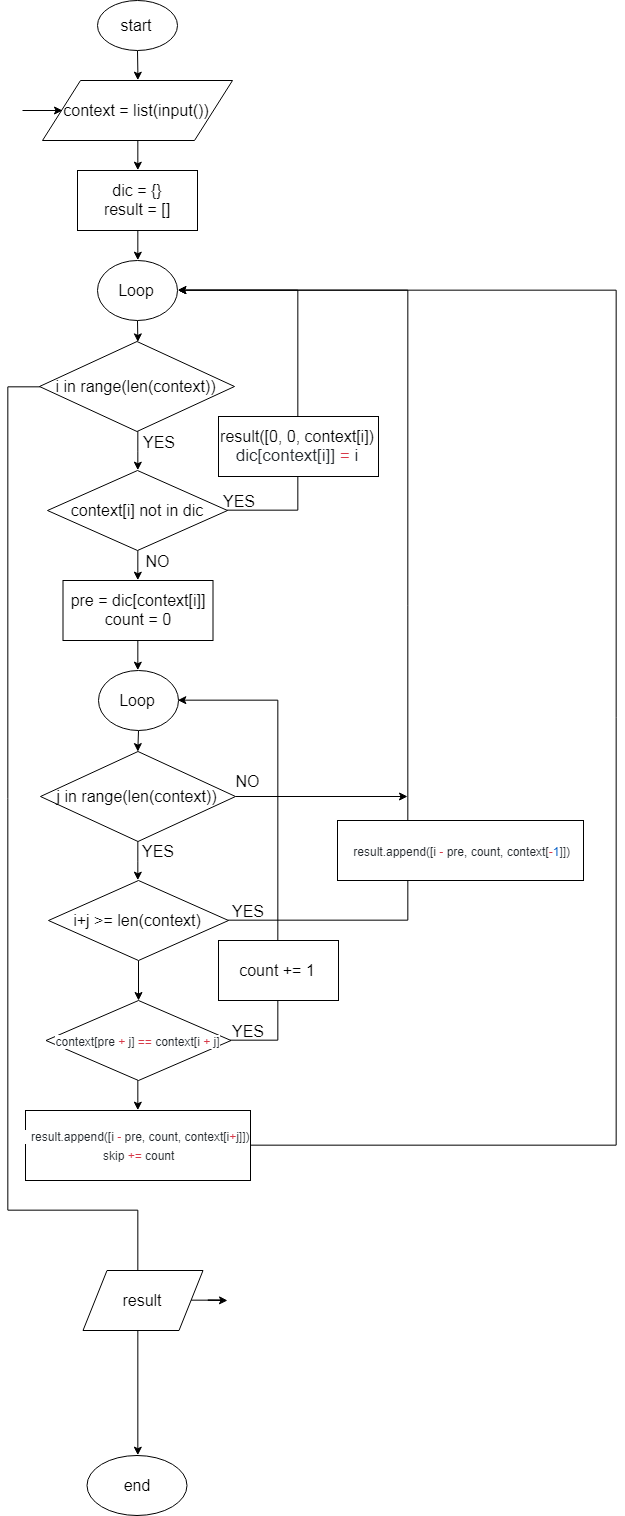

The diagram above was exported from draw.io. Its source (the exported page's mxGraphModel, read from the mxfile embedded in the PNG):
<mxGraphModel dx="743" dy="1292" grid="1" gridSize="10" guides="1" tooltips="1" connect="1" arrows="1" fold="1" page="1" pageScale="1" pageWidth="850" pageHeight="1100" math="0" shadow="0">
  <root>
    <mxCell id="0" />
    <mxCell id="1" parent="0" />
    <mxCell id="RqpHJXPbtQvBf7fD89gg-3" style="edgeStyle=orthogonalEdgeStyle;rounded=0;orthogonalLoop=1;jettySize=auto;html=1;entryX=0.5;entryY=0;entryDx=0;entryDy=0;fontSize=16;" edge="1" parent="1" source="RqpHJXPbtQvBf7fD89gg-1" target="RqpHJXPbtQvBf7fD89gg-2">
      <mxGeometry relative="1" as="geometry" />
    </mxCell>
    <mxCell id="RqpHJXPbtQvBf7fD89gg-1" value="start" style="ellipse;whiteSpace=wrap;html=1;fontSize=16;" vertex="1" parent="1">
      <mxGeometry x="150" y="60" width="80" height="50" as="geometry" />
    </mxCell>
    <mxCell id="RqpHJXPbtQvBf7fD89gg-5" style="edgeStyle=orthogonalEdgeStyle;rounded=0;orthogonalLoop=1;jettySize=auto;html=1;entryX=0.5;entryY=0;entryDx=0;entryDy=0;fontSize=16;" edge="1" parent="1" source="RqpHJXPbtQvBf7fD89gg-2" target="RqpHJXPbtQvBf7fD89gg-4">
      <mxGeometry relative="1" as="geometry" />
    </mxCell>
    <mxCell id="RqpHJXPbtQvBf7fD89gg-2" value="context = list(input())" style="shape=parallelogram;perimeter=parallelogramPerimeter;whiteSpace=wrap;html=1;fontSize=16;" vertex="1" parent="1">
      <mxGeometry x="95" y="140" width="190" height="60" as="geometry" />
    </mxCell>
    <mxCell id="RqpHJXPbtQvBf7fD89gg-7" style="edgeStyle=orthogonalEdgeStyle;rounded=0;orthogonalLoop=1;jettySize=auto;html=1;entryX=0.5;entryY=0;entryDx=0;entryDy=0;fontSize=16;" edge="1" parent="1" source="RqpHJXPbtQvBf7fD89gg-4" target="RqpHJXPbtQvBf7fD89gg-6">
      <mxGeometry relative="1" as="geometry" />
    </mxCell>
    <mxCell id="RqpHJXPbtQvBf7fD89gg-4" value="dic = {}&lt;br&gt;result = []" style="rounded=0;whiteSpace=wrap;html=1;fontSize=16;" vertex="1" parent="1">
      <mxGeometry x="130" y="230" width="120" height="60" as="geometry" />
    </mxCell>
    <mxCell id="RqpHJXPbtQvBf7fD89gg-9" style="edgeStyle=orthogonalEdgeStyle;rounded=0;orthogonalLoop=1;jettySize=auto;html=1;fontSize=16;" edge="1" parent="1" source="RqpHJXPbtQvBf7fD89gg-6" target="RqpHJXPbtQvBf7fD89gg-8">
      <mxGeometry relative="1" as="geometry" />
    </mxCell>
    <mxCell id="RqpHJXPbtQvBf7fD89gg-6" value="Loop" style="ellipse;whiteSpace=wrap;html=1;fontSize=16;" vertex="1" parent="1">
      <mxGeometry x="150" y="320" width="80" height="60" as="geometry" />
    </mxCell>
    <mxCell id="RqpHJXPbtQvBf7fD89gg-12" style="edgeStyle=orthogonalEdgeStyle;rounded=0;orthogonalLoop=1;jettySize=auto;html=1;fontSize=16;entryX=0.5;entryY=0;entryDx=0;entryDy=0;" edge="1" parent="1" source="RqpHJXPbtQvBf7fD89gg-8" target="RqpHJXPbtQvBf7fD89gg-13">
      <mxGeometry relative="1" as="geometry">
        <mxPoint x="190" y="680" as="targetPoint" />
        <Array as="points">
          <mxPoint x="60" y="446" />
          <mxPoint x="60" y="1270" />
          <mxPoint x="190" y="1270" />
        </Array>
      </mxGeometry>
    </mxCell>
    <mxCell id="RqpHJXPbtQvBf7fD89gg-16" style="edgeStyle=orthogonalEdgeStyle;rounded=0;orthogonalLoop=1;jettySize=auto;html=1;entryX=0.5;entryY=0;entryDx=0;entryDy=0;fontSize=16;" edge="1" parent="1" source="RqpHJXPbtQvBf7fD89gg-8" target="RqpHJXPbtQvBf7fD89gg-10">
      <mxGeometry relative="1" as="geometry" />
    </mxCell>
    <mxCell id="RqpHJXPbtQvBf7fD89gg-8" value="i in range(len(context))" style="rhombus;whiteSpace=wrap;html=1;fontSize=16;" vertex="1" parent="1">
      <mxGeometry x="92" y="401" width="195" height="90" as="geometry" />
    </mxCell>
    <mxCell id="RqpHJXPbtQvBf7fD89gg-17" style="edgeStyle=orthogonalEdgeStyle;rounded=0;orthogonalLoop=1;jettySize=auto;html=1;fontSize=16;entryX=1;entryY=0.5;entryDx=0;entryDy=0;" edge="1" parent="1" source="RqpHJXPbtQvBf7fD89gg-10" target="RqpHJXPbtQvBf7fD89gg-6">
      <mxGeometry relative="1" as="geometry">
        <mxPoint x="360" y="350" as="targetPoint" />
        <Array as="points">
          <mxPoint x="350" y="570" />
          <mxPoint x="350" y="350" />
        </Array>
      </mxGeometry>
    </mxCell>
    <mxCell id="RqpHJXPbtQvBf7fD89gg-20" style="edgeStyle=orthogonalEdgeStyle;rounded=0;orthogonalLoop=1;jettySize=auto;html=1;entryX=0.5;entryY=0;entryDx=0;entryDy=0;fontSize=16;" edge="1" parent="1" source="RqpHJXPbtQvBf7fD89gg-10" target="RqpHJXPbtQvBf7fD89gg-19">
      <mxGeometry relative="1" as="geometry" />
    </mxCell>
    <mxCell id="RqpHJXPbtQvBf7fD89gg-10" value="context[i] not in dic" style="rhombus;whiteSpace=wrap;html=1;fontSize=16;" vertex="1" parent="1">
      <mxGeometry x="100" y="530" width="180" height="80" as="geometry" />
    </mxCell>
    <mxCell id="RqpHJXPbtQvBf7fD89gg-13" value="end" style="ellipse;whiteSpace=wrap;html=1;fontSize=16;" vertex="1" parent="1">
      <mxGeometry x="139.5" y="1515" width="100" height="60" as="geometry" />
    </mxCell>
    <mxCell id="RqpHJXPbtQvBf7fD89gg-18" value="result([0, 0, context[i])&lt;br&gt;&lt;font style=&quot;font-size: 17px&quot;&gt;&lt;span style=&quot;color: rgb(36 , 41 , 46) ; white-space: pre ; background-color: rgb(255 , 255 , 255)&quot;&gt;dic[context[i]] &lt;/span&gt;&lt;span class=&quot;pl-k&quot; style=&quot;box-sizing: border-box ; color: rgb(215 , 58 , 73) ; white-space: pre ; background-color: rgb(255 , 255 , 255)&quot;&gt;=&lt;/span&gt;&lt;span style=&quot;color: rgb(36 , 41 , 46) ; white-space: pre ; background-color: rgb(255 , 255 , 255)&quot;&gt; i&lt;/span&gt;&lt;/font&gt;" style="rounded=0;whiteSpace=wrap;html=1;fontSize=16;" vertex="1" parent="1">
      <mxGeometry x="271" y="476" width="160" height="60" as="geometry" />
    </mxCell>
    <mxCell id="RqpHJXPbtQvBf7fD89gg-31" style="edgeStyle=orthogonalEdgeStyle;rounded=0;orthogonalLoop=1;jettySize=auto;html=1;entryX=0.5;entryY=0;entryDx=0;entryDy=0;fontSize=16;" edge="1" parent="1" source="RqpHJXPbtQvBf7fD89gg-19" target="RqpHJXPbtQvBf7fD89gg-22">
      <mxGeometry relative="1" as="geometry" />
    </mxCell>
    <mxCell id="RqpHJXPbtQvBf7fD89gg-19" value="pre = dic[context[i]]&lt;br&gt;count = 0" style="rounded=0;whiteSpace=wrap;html=1;fontSize=16;" vertex="1" parent="1">
      <mxGeometry x="115.5" y="640" width="150" height="60" as="geometry" />
    </mxCell>
    <mxCell id="RqpHJXPbtQvBf7fD89gg-21" style="edgeStyle=orthogonalEdgeStyle;rounded=0;orthogonalLoop=1;jettySize=auto;html=1;fontSize=16;" edge="1" parent="1" source="RqpHJXPbtQvBf7fD89gg-22" target="RqpHJXPbtQvBf7fD89gg-24">
      <mxGeometry relative="1" as="geometry" />
    </mxCell>
    <mxCell id="RqpHJXPbtQvBf7fD89gg-22" value="Loop" style="ellipse;whiteSpace=wrap;html=1;fontSize=16;" vertex="1" parent="1">
      <mxGeometry x="151" y="730" width="80" height="60" as="geometry" />
    </mxCell>
    <mxCell id="RqpHJXPbtQvBf7fD89gg-23" style="edgeStyle=orthogonalEdgeStyle;rounded=0;orthogonalLoop=1;jettySize=auto;html=1;entryX=0.5;entryY=0;entryDx=0;entryDy=0;fontSize=16;" edge="1" parent="1" source="RqpHJXPbtQvBf7fD89gg-24" target="RqpHJXPbtQvBf7fD89gg-27">
      <mxGeometry relative="1" as="geometry" />
    </mxCell>
    <mxCell id="RqpHJXPbtQvBf7fD89gg-44" style="edgeStyle=orthogonalEdgeStyle;rounded=0;orthogonalLoop=1;jettySize=auto;html=1;fontSize=16;" edge="1" parent="1" source="RqpHJXPbtQvBf7fD89gg-24">
      <mxGeometry relative="1" as="geometry">
        <mxPoint x="460" y="856" as="targetPoint" />
      </mxGeometry>
    </mxCell>
    <mxCell id="RqpHJXPbtQvBf7fD89gg-24" value="j in range(len(context))" style="rhombus;whiteSpace=wrap;html=1;fontSize=16;" vertex="1" parent="1">
      <mxGeometry x="93" y="811" width="195" height="90" as="geometry" />
    </mxCell>
    <mxCell id="RqpHJXPbtQvBf7fD89gg-25" style="edgeStyle=orthogonalEdgeStyle;rounded=0;orthogonalLoop=1;jettySize=auto;html=1;fontSize=16;" edge="1" parent="1" source="RqpHJXPbtQvBf7fD89gg-27">
      <mxGeometry relative="1" as="geometry">
        <mxPoint x="230" y="350" as="targetPoint" />
        <Array as="points">
          <mxPoint x="460" y="980" />
        </Array>
      </mxGeometry>
    </mxCell>
    <mxCell id="RqpHJXPbtQvBf7fD89gg-33" style="edgeStyle=orthogonalEdgeStyle;rounded=0;orthogonalLoop=1;jettySize=auto;html=1;fontSize=16;" edge="1" parent="1" source="RqpHJXPbtQvBf7fD89gg-27" target="RqpHJXPbtQvBf7fD89gg-32">
      <mxGeometry relative="1" as="geometry" />
    </mxCell>
    <mxCell id="RqpHJXPbtQvBf7fD89gg-27" value="i+j &amp;gt;= len(context)" style="rhombus;whiteSpace=wrap;html=1;fontSize=16;" vertex="1" parent="1">
      <mxGeometry x="101" y="940" width="180" height="80" as="geometry" />
    </mxCell>
    <mxCell id="RqpHJXPbtQvBf7fD89gg-29" value="&lt;span style=&quot;color: rgb(36 , 41 , 46) ; font-family: , &amp;#34;consolas&amp;#34; , &amp;#34;liberation mono&amp;#34; , &amp;#34;menlo&amp;#34; , monospace ; font-size: 12px ; white-space: pre ; background-color: rgb(255 , 255 , 255)&quot;&gt; result.append([i &lt;/span&gt;&lt;span class=&quot;pl-k&quot; style=&quot;box-sizing: border-box ; color: rgb(215 , 58 , 73) ; font-family: , &amp;#34;consolas&amp;#34; , &amp;#34;liberation mono&amp;#34; , &amp;#34;menlo&amp;#34; , monospace ; font-size: 12px ; white-space: pre ; background-color: rgb(255 , 255 , 255)&quot;&gt;-&lt;/span&gt;&lt;span style=&quot;color: rgb(36 , 41 , 46) ; font-family: , &amp;#34;consolas&amp;#34; , &amp;#34;liberation mono&amp;#34; , &amp;#34;menlo&amp;#34; , monospace ; font-size: 12px ; white-space: pre ; background-color: rgb(255 , 255 , 255)&quot;&gt; pre, count, context[&lt;/span&gt;&lt;span class=&quot;pl-k&quot; style=&quot;box-sizing: border-box ; color: rgb(215 , 58 , 73) ; font-family: , &amp;#34;consolas&amp;#34; , &amp;#34;liberation mono&amp;#34; , &amp;#34;menlo&amp;#34; , monospace ; font-size: 12px ; white-space: pre ; background-color: rgb(255 , 255 , 255)&quot;&gt;-&lt;/span&gt;&lt;span class=&quot;pl-c1&quot; style=&quot;box-sizing: border-box ; color: rgb(0 , 92 , 197) ; font-family: , &amp;#34;consolas&amp;#34; , &amp;#34;liberation mono&amp;#34; , &amp;#34;menlo&amp;#34; , monospace ; font-size: 12px ; white-space: pre ; background-color: rgb(255 , 255 , 255)&quot;&gt;1&lt;/span&gt;&lt;span style=&quot;color: rgb(36 , 41 , 46) ; font-family: , &amp;#34;consolas&amp;#34; , &amp;#34;liberation mono&amp;#34; , &amp;#34;menlo&amp;#34; , monospace ; font-size: 12px ; white-space: pre ; background-color: rgb(255 , 255 , 255)&quot;&gt;]])&lt;/span&gt;" style="rounded=0;whiteSpace=wrap;html=1;fontSize=16;" vertex="1" parent="1">
      <mxGeometry x="390" y="880" width="246" height="60" as="geometry" />
    </mxCell>
    <mxCell id="RqpHJXPbtQvBf7fD89gg-34" style="edgeStyle=orthogonalEdgeStyle;rounded=0;orthogonalLoop=1;jettySize=auto;html=1;fontSize=16;entryX=1;entryY=0.5;entryDx=0;entryDy=0;" edge="1" parent="1" source="RqpHJXPbtQvBf7fD89gg-32" target="RqpHJXPbtQvBf7fD89gg-22">
      <mxGeometry relative="1" as="geometry">
        <mxPoint x="330" y="760" as="targetPoint" />
        <Array as="points">
          <mxPoint x="330" y="1100" />
          <mxPoint x="330" y="760" />
        </Array>
      </mxGeometry>
    </mxCell>
    <mxCell id="RqpHJXPbtQvBf7fD89gg-38" style="edgeStyle=orthogonalEdgeStyle;rounded=0;orthogonalLoop=1;jettySize=auto;html=1;entryX=0.5;entryY=0;entryDx=0;entryDy=0;fontSize=16;" edge="1" parent="1" source="RqpHJXPbtQvBf7fD89gg-32" target="RqpHJXPbtQvBf7fD89gg-37">
      <mxGeometry relative="1" as="geometry" />
    </mxCell>
    <mxCell id="RqpHJXPbtQvBf7fD89gg-32" value="&lt;span style=&quot;color: rgb(36 , 41 , 46) ; font-family: , &amp;#34;consolas&amp;#34; , &amp;#34;liberation mono&amp;#34; , &amp;#34;menlo&amp;#34; , monospace ; font-size: 12px ; white-space: pre ; background-color: rgb(255 , 255 , 255)&quot;&gt;context[pre &lt;/span&gt;&lt;span class=&quot;pl-k&quot; style=&quot;box-sizing: border-box ; color: rgb(215 , 58 , 73) ; font-family: , &amp;#34;consolas&amp;#34; , &amp;#34;liberation mono&amp;#34; , &amp;#34;menlo&amp;#34; , monospace ; font-size: 12px ; white-space: pre ; background-color: rgb(255 , 255 , 255)&quot;&gt;+&lt;/span&gt;&lt;span style=&quot;color: rgb(36 , 41 , 46) ; font-family: , &amp;#34;consolas&amp;#34; , &amp;#34;liberation mono&amp;#34; , &amp;#34;menlo&amp;#34; , monospace ; font-size: 12px ; white-space: pre ; background-color: rgb(255 , 255 , 255)&quot;&gt; j] &lt;/span&gt;&lt;span class=&quot;pl-k&quot; style=&quot;box-sizing: border-box ; color: rgb(215 , 58 , 73) ; font-family: , &amp;#34;consolas&amp;#34; , &amp;#34;liberation mono&amp;#34; , &amp;#34;menlo&amp;#34; , monospace ; font-size: 12px ; white-space: pre ; background-color: rgb(255 , 255 , 255)&quot;&gt;==&lt;/span&gt;&lt;span style=&quot;color: rgb(36 , 41 , 46) ; font-family: , &amp;#34;consolas&amp;#34; , &amp;#34;liberation mono&amp;#34; , &amp;#34;menlo&amp;#34; , monospace ; font-size: 12px ; white-space: pre ; background-color: rgb(255 , 255 , 255)&quot;&gt; context[i &lt;/span&gt;&lt;span class=&quot;pl-k&quot; style=&quot;box-sizing: border-box ; color: rgb(215 , 58 , 73) ; font-family: , &amp;#34;consolas&amp;#34; , &amp;#34;liberation mono&amp;#34; , &amp;#34;menlo&amp;#34; , monospace ; font-size: 12px ; white-space: pre ; background-color: rgb(255 , 255 , 255)&quot;&gt;+&lt;/span&gt;&lt;span style=&quot;color: rgb(36 , 41 , 46) ; font-family: , &amp;#34;consolas&amp;#34; , &amp;#34;liberation mono&amp;#34; , &amp;#34;menlo&amp;#34; , monospace ; font-size: 12px ; white-space: pre ; background-color: rgb(255 , 255 , 255)&quot;&gt; j]&lt;/span&gt;" style="rhombus;whiteSpace=wrap;html=1;fontSize=16;" vertex="1" parent="1">
      <mxGeometry x="98.5" y="1060" width="185" height="80" as="geometry" />
    </mxCell>
    <mxCell id="RqpHJXPbtQvBf7fD89gg-35" value="YES" style="text;html=1;strokeColor=none;fillColor=none;align=center;verticalAlign=middle;whiteSpace=wrap;rounded=0;fontSize=16;" vertex="1" parent="1">
      <mxGeometry x="280" y="1080" width="40" height="20" as="geometry" />
    </mxCell>
    <mxCell id="RqpHJXPbtQvBf7fD89gg-40" style="edgeStyle=orthogonalEdgeStyle;rounded=0;orthogonalLoop=1;jettySize=auto;html=1;fontSize=16;" edge="1" parent="1">
      <mxGeometry relative="1" as="geometry">
        <mxPoint x="230" y="350" as="targetPoint" />
        <mxPoint x="301" y="1205" as="sourcePoint" />
        <Array as="points">
          <mxPoint x="669" y="1205" />
        </Array>
      </mxGeometry>
    </mxCell>
    <mxCell id="RqpHJXPbtQvBf7fD89gg-37" value="&lt;span style=&quot;color: rgb(36 , 41 , 46) ; font-family: , &amp;#34;consolas&amp;#34; , &amp;#34;liberation mono&amp;#34; , &amp;#34;menlo&amp;#34; , monospace ; font-size: 12px ; white-space: pre ; background-color: rgb(255 , 255 , 255)&quot;&gt;  result.append([i &lt;/span&gt;&lt;span class=&quot;pl-k&quot; style=&quot;box-sizing: border-box ; color: rgb(215 , 58 , 73) ; font-family: , &amp;#34;consolas&amp;#34; , &amp;#34;liberation mono&amp;#34; , &amp;#34;menlo&amp;#34; , monospace ; font-size: 12px ; white-space: pre ; background-color: rgb(255 , 255 , 255)&quot;&gt;-&lt;/span&gt;&lt;span style=&quot;color: rgb(36 , 41 , 46) ; font-family: , &amp;#34;consolas&amp;#34; , &amp;#34;liberation mono&amp;#34; , &amp;#34;menlo&amp;#34; , monospace ; font-size: 12px ; white-space: pre ; background-color: rgb(255 , 255 , 255)&quot;&gt; pre, count, context[i&lt;/span&gt;&lt;span class=&quot;pl-k&quot; style=&quot;box-sizing: border-box ; color: rgb(215 , 58 , 73) ; font-family: , &amp;#34;consolas&amp;#34; , &amp;#34;liberation mono&amp;#34; , &amp;#34;menlo&amp;#34; , monospace ; font-size: 12px ; white-space: pre ; background-color: rgb(255 , 255 , 255)&quot;&gt;+&lt;/span&gt;&lt;span style=&quot;color: rgb(36 , 41 , 46) ; font-family: , &amp;#34;consolas&amp;#34; , &amp;#34;liberation mono&amp;#34; , &amp;#34;menlo&amp;#34; , monospace ; font-size: 12px ; white-space: pre ; background-color: rgb(255 , 255 , 255)&quot;&gt;j]])&lt;br&gt;&lt;/span&gt;&lt;span style=&quot;color: rgb(36 , 41 , 46) ; font-family: , &amp;#34;consolas&amp;#34; , &amp;#34;liberation mono&amp;#34; , &amp;#34;menlo&amp;#34; , monospace ; font-size: 12px ; white-space: pre ; background-color: rgb(255 , 255 , 255)&quot;&gt; skip &lt;/span&gt;&lt;span class=&quot;pl-k&quot; style=&quot;box-sizing: border-box ; color: rgb(215 , 58 , 73) ; font-family: , &amp;#34;consolas&amp;#34; , &amp;#34;liberation mono&amp;#34; , &amp;#34;menlo&amp;#34; , monospace ; font-size: 12px ; white-space: pre ; background-color: rgb(255 , 255 , 255)&quot;&gt;+=&lt;/span&gt;&lt;span style=&quot;color: rgb(36 , 41 , 46) ; font-family: , &amp;#34;consolas&amp;#34; , &amp;#34;liberation mono&amp;#34; , &amp;#34;menlo&amp;#34; , monospace ; font-size: 12px ; white-space: pre ; background-color: rgb(255 , 255 , 255)&quot;&gt; count&lt;/span&gt;&lt;span style=&quot;color: rgb(36 , 41 , 46) ; font-family: , &amp;#34;consolas&amp;#34; , &amp;#34;liberation mono&amp;#34; , &amp;#34;menlo&amp;#34; , monospace ; font-size: 12px ; white-space: pre ; background-color: rgb(255 , 255 , 255)&quot;&gt;&lt;br&gt;&lt;/span&gt;" style="rounded=0;whiteSpace=wrap;html=1;fontSize=16;" vertex="1" parent="1">
      <mxGeometry x="78" y="1170" width="225" height="70" as="geometry" />
    </mxCell>
    <mxCell id="RqpHJXPbtQvBf7fD89gg-41" value="count += 1" style="rounded=0;whiteSpace=wrap;html=1;fontSize=16;" vertex="1" parent="1">
      <mxGeometry x="271" y="1000" width="120" height="60" as="geometry" />
    </mxCell>
    <mxCell id="RqpHJXPbtQvBf7fD89gg-42" value="YES" style="text;html=1;strokeColor=none;fillColor=none;align=center;verticalAlign=middle;whiteSpace=wrap;rounded=0;fontSize=16;" vertex="1" parent="1">
      <mxGeometry x="280" y="960" width="40" height="20" as="geometry" />
    </mxCell>
    <mxCell id="RqpHJXPbtQvBf7fD89gg-43" value="YES" style="text;html=1;strokeColor=none;fillColor=none;align=center;verticalAlign=middle;whiteSpace=wrap;rounded=0;fontSize=16;" vertex="1" parent="1">
      <mxGeometry x="189.5" y="900" width="40" height="20" as="geometry" />
    </mxCell>
    <mxCell id="RqpHJXPbtQvBf7fD89gg-45" value="NO" style="text;html=1;strokeColor=none;fillColor=none;align=center;verticalAlign=middle;whiteSpace=wrap;rounded=0;fontSize=16;" vertex="1" parent="1">
      <mxGeometry x="280" y="830" width="40" height="20" as="geometry" />
    </mxCell>
    <mxCell id="RqpHJXPbtQvBf7fD89gg-46" value="YES" style="text;html=1;strokeColor=none;fillColor=none;align=center;verticalAlign=middle;whiteSpace=wrap;rounded=0;fontSize=16;" vertex="1" parent="1">
      <mxGeometry x="191" y="491" width="40" height="20" as="geometry" />
    </mxCell>
    <mxCell id="RqpHJXPbtQvBf7fD89gg-47" value="YES" style="text;html=1;strokeColor=none;fillColor=none;align=center;verticalAlign=middle;whiteSpace=wrap;rounded=0;fontSize=16;" vertex="1" parent="1">
      <mxGeometry x="271" y="550" width="40" height="20" as="geometry" />
    </mxCell>
    <mxCell id="RqpHJXPbtQvBf7fD89gg-48" value="NO" style="text;html=1;strokeColor=none;fillColor=none;align=center;verticalAlign=middle;whiteSpace=wrap;rounded=0;fontSize=16;" vertex="1" parent="1">
      <mxGeometry x="189.5" y="610" width="40" height="20" as="geometry" />
    </mxCell>
    <mxCell id="RqpHJXPbtQvBf7fD89gg-58" style="edgeStyle=orthogonalEdgeStyle;rounded=0;orthogonalLoop=1;jettySize=auto;html=1;fontSize=16;" edge="1" parent="1" source="RqpHJXPbtQvBf7fD89gg-53">
      <mxGeometry relative="1" as="geometry">
        <mxPoint x="280" y="1359.9999999999998" as="targetPoint" />
      </mxGeometry>
    </mxCell>
    <mxCell id="RqpHJXPbtQvBf7fD89gg-53" value="result" style="shape=parallelogram;perimeter=parallelogramPerimeter;whiteSpace=wrap;html=1;fontSize=16;" vertex="1" parent="1">
      <mxGeometry x="135.5" y="1330" width="120" height="60" as="geometry" />
    </mxCell>
    <mxCell id="RqpHJXPbtQvBf7fD89gg-61" value="" style="endArrow=classic;html=1;fontSize=16;entryX=0;entryY=0.5;entryDx=0;entryDy=0;" edge="1" parent="1">
      <mxGeometry width="50" height="50" relative="1" as="geometry">
        <mxPoint x="75" y="170" as="sourcePoint" />
        <mxPoint x="115" y="170" as="targetPoint" />
      </mxGeometry>
    </mxCell>
  </root>
</mxGraphModel>